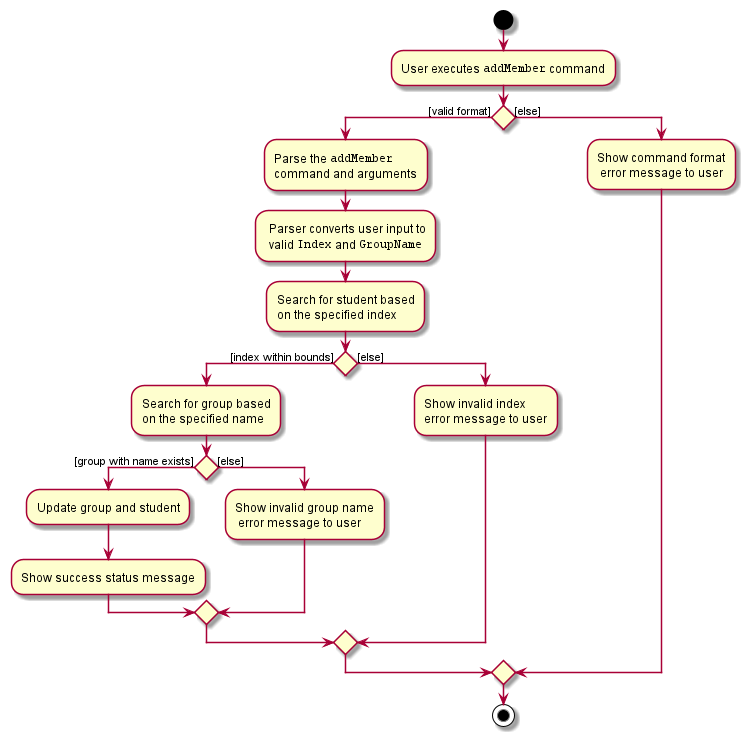

The diagram above was rendered by PlantUML. Its source (embedded in the PNG):
@startuml
'https://plantuml.com/activity-diagram-beta

start

:User executes ""addMember"" command;

if () then ([valid format])
    :Parse the ""addMember""
    command and arguments;

    : Parser converts user input to
     valid ""Index"" and ""GroupName"";

    :Search for student based
    on the specified index;

    if () then ([index within bounds])

    :Search for group based
    on the specified name;

    if () then ([group with name exists])

    :Update group and student;

    :Show success status message;

    else ([else])

    :Show invalid group name
     error message to user;

    endif

    else ([else])

    :Show invalid index
    error message to user;

endif
else ([else])

    :Show command format
     error message to user;

endif


stop

@enduml